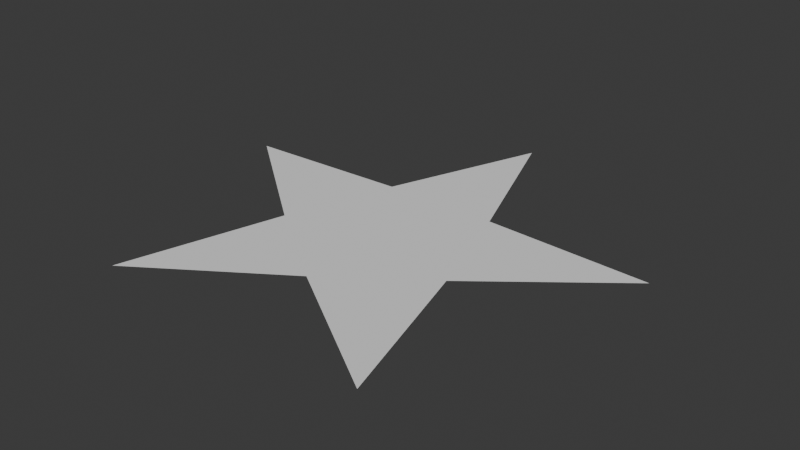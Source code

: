 # Source: star.blend  (saved by Blender 4.2.66; exported with 4.5.12 LTS)
import bpy
from mathutils import Matrix  # noqa: F401  (used for matrix-valued properties, if any)

bpy.ops.wm.read_factory_settings(use_empty=True)
scene = bpy.context.scene
scene.name = 'Scene'

# ---- collections
col_collection = bpy.data.collections.new('Collection'); scene.collection.children.link(col_collection)

# ---- world
world_world = bpy.data.worlds.new('World'); scene.world = world_world
world_world.use_nodes = True; world_world.node_tree.nodes.clear()
_N = world_world.node_tree.nodes; _L = world_world.node_tree.links
n0 = _N.new('ShaderNodeOutputWorld'); n0.name = 'World Output'; n0.location = (300, 300)
n1 = _N.new('ShaderNodeBackground'); n1.name = 'Background'; n1.location = (10, 300)
n1.inputs[0].default_value = (0.05088, 0.05088, 0.05088, 1.0)
_L.new(n1.outputs[0], n0.inputs[0])
n0.is_active_output = True
world_world.color = (0.05088, 0.05088, 0.05088)
world_world.sun_shadow_jitter_overblur = 0.0

# ---- meshes
me_circle_001 = bpy.data.meshes.new('Circle.001')
me_circle_001.from_pydata([(0.0, 0.0, 0.0), (0.0, 1.0, 0.0), (-0.2463, 0.339, 0.0), (-0.9511, 0.309, 0.0), (-0.3985, -0.1295, 0.0), (-0.5878, -0.809, 0.0), (6.926e-09, -0.419, 0.0), (0.5878, -0.809, 0.0), (0.3985, -0.1295, 0.0), (0.9511, 0.309, 0.0), (0.2463, 0.339, 0.0)], [], [(0, 1, 2), (0, 2, 3), (0, 3, 4), (0, 4, 5), (0, 5, 6), (0, 6, 7), (0, 7, 8), (0, 8, 9), (0, 9, 10), (0, 10, 1)])
_uv = me_circle_001.uv_layers.new(name='UVMap')
_uv.uv.foreach_set('vector', [0.5, 0.5, 0.5, 1.0, 0.2061, 0.9045, 0.5, 0.5, 0.2061, 0.9045, 0.02447, 0.6545, 0.5, 0.5, 0.02447, 0.6545, 0.02447, 0.3455, 0.5, 0.5, 0.02447, 0.3455, 0.2061, 0.09549, 0.5, 0.5, 0.2061, 0.09549, 0.5, 0.0, 0.5, 0.5, 0.5, 0.0, 0.7939, 0.09549, 0.5, 0.5, 0.7939, 0.09549, 0.9755, 0.3455, 0.5, 0.5, 0.9755, 0.3455, 0.9755, 0.6545, 0.5, 0.5, 0.9755, 0.6545, 0.7939, 0.9045, 0.5, 0.5, 0.7939, 0.9045, 0.5, 1.0])
me_circle_001.update()

# ---- objects
ob_circle = bpy.data.objects.new('Circle', me_circle_001)

# ---- transforms, parenting, visibility, modifiers, constraints
ob_circle.location = (0.0, 0.0, 0.0)

# ---- collection membership
col_collection.objects.link(ob_circle)

# ---- scene / render settings (as saved in the file)
scene.frame_start = 1; scene.frame_end = 250; scene.frame_set(1)
scene.render.engine = 'BLENDER_EEVEE_NEXT'
bpy.context.view_layer.update()

# ---- added for rendering (the .blend has no active camera and no usable light): camera, sun
cam_auto = bpy.data.cameras.new('AutoCamera')
cam_auto.lens = 50.0
cam_auto.sensor_width = 36.0
cam_auto.clip_end = 1000.0
ob_auto_camera = bpy.data.objects.new('AutoCamera', cam_auto)
scene.collection.objects.link(ob_auto_camera)
ob_auto_camera.location = (2.42871, -2.81896, 1.94296)
ob_auto_camera.rotation_euler = (1.09748, -7.21219e-08, 0.694738)
scene.camera = ob_auto_camera
light_auto_sun = bpy.data.lights.new('AutoSun', 'SUN')
light_auto_sun.energy = 3.0
light_auto_sun.angle = 0.0523599
ob_auto_sun = bpy.data.objects.new('AutoSun', light_auto_sun)
scene.collection.objects.link(ob_auto_sun)
ob_auto_sun.rotation_euler = (0.872665, 0.174533, 0.523599)
bpy.context.view_layer.update()
